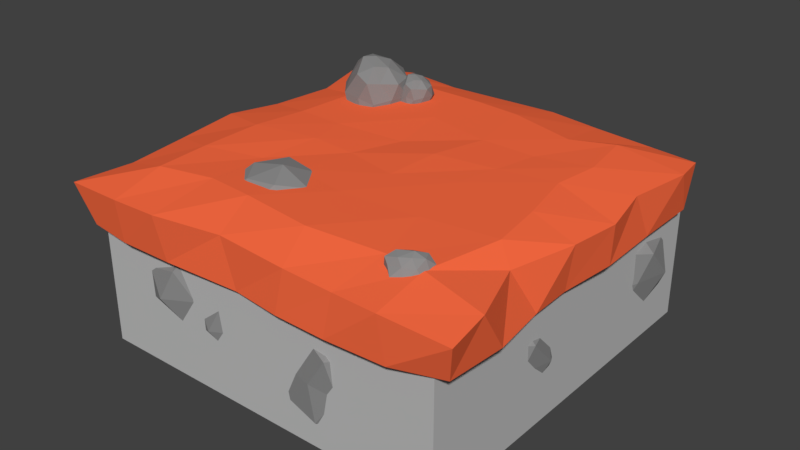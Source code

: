 # Source: ChanceBlock.blend  (saved by Blender 2.78.0; exported with 4.5.12 LTS)
import bpy
from mathutils import Matrix  # noqa: F401  (used for matrix-valued properties, if any)

bpy.ops.wm.read_factory_settings(use_empty=True)
scene = bpy.context.scene
scene.name = 'Scene'

# ---- collections
col_collection_1 = bpy.data.collections.new('Collection 1'); scene.collection.children.link(col_collection_1)

# ---- materials (node trees are filled in below, after node groups)
mat_stone = bpy.data.materials.new('Stone')
mat_stone.alpha_threshold = 0.0
mat_stone.use_transparent_shadow = False
mat_stone.diffuse_color = (0.2668, 0.2668, 0.2668, 1.0)
mat_stone.specular_color = (0.4109, 0.4109, 0.4109)
mat_stone.roughness = 0.5
mat_chancetop = bpy.data.materials.new('ChanceTop')
mat_chancetop.alpha_threshold = 0.0
mat_chancetop.use_transparent_shadow = False
mat_chancetop.diffuse_color = (1.0, 0.1515, 0.05654, 1.0)
mat_chancetop.roughness = 0.5
mat_chancebase = bpy.data.materials.new('ChanceBase')
mat_chancebase.alpha_threshold = 0.0
mat_chancebase.use_transparent_shadow = False
mat_chancebase.diffuse_color = (0.5089, 0.5089, 0.5089, 1.0)
mat_chancebase.roughness = 0.5

# ---- material node trees

# ---- world
world_world = bpy.data.worlds.new('World'); scene.world = world_world
world_world.color = (0.05088, 0.05088, 0.05088)
world_world.use_sun_shadow = False
world_world.sun_shadow_jitter_overblur = 0.0
world_world.cycles.sampling_method = 'MANUAL'

# ---- meshes
me_icosphere_001 = bpy.data.meshes.new('Icosphere.001')
me_icosphere_001.from_pydata([(-0.369, 0.4338, 0.4028), (-0.4974, 0.5529, 0.6424), (-0.5143, 0.6784, 0.3989), (-0.2423, 0.6375, 0.2322), (-0.07364, 0.4951, 0.3513), (-0.231, 0.4482, 0.6064), (-0.4502, 0.8075, 0.6036), (-0.3068, 0.8882, 0.3638), (-0.04194, 0.7876, 0.3869), (-0.01736, 0.6561, 0.6024), (-0.2955, 0.6761, 0.7632), (-0.162, 0.8832, 0.5959), (-0.4582, 0.5364, 0.3881), (-0.459, 0.4648, 0.526), (-0.5343, 0.6014, 0.5255), (-0.3853, 0.472, 0.649), (-0.3141, 0.4045, 0.5), (-0.3082, 0.5191, 0.2936), (-0.3908, 0.6634, 0.2801), (-0.2186, 0.4363, 0.3561), (-0.144, 0.5522, 0.2793), (-0.1364, 0.4398, 0.4656), (-0.4074, 0.6078, 0.7312), (-0.2574, 0.5488, 0.7228), (-0.518, 0.7637, 0.513), (-0.5011, 0.6853, 0.6454), (-0.2836, 0.7816, 0.2663), (-0.4309, 0.8105, 0.3591), (-0.02781, 0.6409, 0.3556), (-0.1348, 0.715, 0.28), (-0.1017, 0.5336, 0.6159), (-0.01652, 0.5671, 0.4698), (-0.3854, 0.7476, 0.706), (-0.3905, 0.8807, 0.4882), (-0.1661, 0.8553, 0.3556), (0.01191, 0.7321, 0.4948), (-0.1409, 0.6666, 0.7108), (-0.3139, 0.8698, 0.6036), (-0.2269, 0.7931, 0.6979), (-0.226, 0.9152, 0.4807), (-0.0685, 0.8621, 0.4991), (-0.06378, 0.7872, 0.6246), (0.6653, 0.9, 0.7356), (0.7155, 0.8541, 0.6554), (0.7236, 0.8184, 0.7378), (0.6173, 0.834, 0.8029), (0.562, 0.8833, 0.7637), (0.6163, 0.8876, 0.671), (0.6937, 0.7774, 0.6773), (0.6456, 0.7446, 0.7553), (0.5566, 0.7735, 0.7413), (0.5445, 0.8252, 0.6705), (0.6494, 0.8145, 0.6126), (0.5969, 0.7458, 0.6743), (0.6954, 0.8669, 0.7448), (0.6967, 0.8908, 0.6956), (0.7191, 0.8461, 0.6996), (0.6773, 0.8908, 0.6552), (0.6541, 0.9121, 0.706), (0.6473, 0.8706, 0.772), (0.6714, 0.8194, 0.7873), (0.6187, 0.8962, 0.7576), (0.5867, 0.8618, 0.7769), (0.5853, 0.9036, 0.7267), (0.6744, 0.837, 0.6254), (0.6271, 0.8633, 0.6265), (0.7256, 0.7848, 0.6941), (0.7092, 0.8116, 0.6569), (0.6391, 0.7815, 0.7891), (0.6893, 0.7625, 0.7586), (0.5509, 0.826, 0.7548), (0.5923, 0.8066, 0.7785), (0.5726, 0.8655, 0.6644), (0.5504, 0.8532, 0.7204), (0.6717, 0.7998, 0.6354), (0.6684, 0.7467, 0.7043), (0.6028, 0.7584, 0.7584), (0.5327, 0.7972, 0.7056), (0.589, 0.8206, 0.6323), (0.648, 0.7504, 0.6785), (0.6231, 0.7764, 0.6404), (0.618, 0.7351, 0.7137), (0.557, 0.7527, 0.6989), (0.5611, 0.7788, 0.6631), (-0.3923, 0.9792, -0.5816), (-0.4601, 0.9292, -0.6446), (-0.3725, 0.9291, -0.6662), (-0.3018, 0.9279, -0.5624), (-0.3466, 0.9382, -0.4923), (-0.4425, 0.9292, -0.5403), (-0.4124, 0.8622, -0.6533), (-0.3222, 0.8436, -0.6217), (-0.3324, 0.8328, -0.5283), (-0.4135, 0.8495, -0.4971), (-0.4788, 0.8569, -0.5978), (-0.3921, 0.7998, -0.5754), (-0.3774, 0.964, -0.622), (-0.4313, 0.9684, -0.6138), (-0.4165, 0.9386, -0.6513), (-0.4666, 0.9478, -0.5954), (-0.4224, 0.9757, -0.5665), (-0.3465, 0.9597, -0.5762), (-0.3192, 0.9287, -0.6179), (-0.3641, 0.9672, -0.54), (-0.3308, 0.9326, -0.5234), (-0.3909, 0.9513, -0.506), (-0.4773, 0.8896, -0.6127), (-0.4781, 0.8964, -0.559), (-0.4032, 0.8855, -0.6803), (-0.4444, 0.8904, -0.6547), (-0.3012, 0.8849, -0.6021), (-0.3307, 0.8755, -0.6556), (-0.3354, 0.8813, -0.5034), (-0.3127, 0.8869, -0.5493), (-0.4357, 0.8923, -0.508), (-0.3762, 0.893, -0.4924), (-0.4558, 0.8597, -0.6242), (-0.3739, 0.8358, -0.6416), (-0.3178, 0.8416, -0.5769), (-0.3701, 0.8329, -0.497), (-0.454, 0.8479, -0.5397), (-0.3965, 0.8231, -0.6211), (-0.4371, 0.824, -0.5879), (-0.3546, 0.8113, -0.5993), (-0.3657, 0.8003, -0.536), (-0.4081, 0.8123, -0.5297), (-0.5702, 1.054, -0.5022), (-0.698, 0.9596, -0.621), (-0.5329, 0.9594, -0.6618), (-0.3996, 0.9572, -0.4661), (-0.4842, 0.9766, -0.3338), (-0.6648, 0.9595, -0.4243), (-0.608, 0.8333, -0.6374), (-0.4381, 0.7981, -0.5778), (-0.4573, 0.7779, -0.4017), (-0.6102, 0.8093, -0.3429), (-0.7334, 0.8233, -0.5328), (-0.5699, 0.7156, -0.4906), (-0.5421, 1.025, -0.5783), (-0.6437, 1.034, -0.563), (-0.6159, 0.9773, -0.6337), (-0.7102, 0.9947, -0.5283), (-0.627, 1.047, -0.4737), (-0.4838, 1.017, -0.492), (-0.4324, 0.9587, -0.5707), (-0.5171, 1.031, -0.4239), (-0.4543, 0.966, -0.3924), (-0.5676, 1.001, -0.3597), (-0.7304, 0.8849, -0.5608), (-0.7319, 0.8979, -0.4596), (-0.5908, 0.8772, -0.6883), (-0.6685, 0.8865, -0.6401), (-0.3985, 0.8762, -0.5409), (-0.454, 0.8584, -0.6416), (-0.463, 0.8694, -0.3547), (-0.4201, 0.8799, -0.4413), (-0.6521, 0.89, -0.3634), (-0.5399, 0.8914, -0.3341), (-0.6899, 0.8286, -0.5825), (-0.5356, 0.7835, -0.6153), (-0.4298, 0.7945, -0.4933), (-0.5284, 0.7781, -0.3426), (-0.6865, 0.8063, -0.4231), (-0.5781, 0.7595, -0.5767), (-0.6547, 0.7613, -0.5141), (-0.4991, 0.7374, -0.5356), (-0.52, 0.7166, -0.4163), (-0.6, 0.7391, -0.4044), (0.9707, 0.6079, 0.9068), (1.019, 0.7858, 0.9615), (-0.8791, 0.6167, 0.9647), (-0.9728, 0.7949, 0.9855), (0.8988, 0.6161, -0.8979), (0.9634, 0.8065, -0.8536), (-0.9694, 0.5912, -0.8769), (-0.9486, 0.7806, -0.9443), (-0.6821, 0.5989, 0.9731), (-0.4259, 0.5911, 0.9605), (-0.04418, 0.5865, 0.9359), (0.1915, 0.5844, 0.9612), (0.445, 0.5869, 0.9694), (0.7333, 0.5914, 0.9618), (0.7071, 0.8049, 0.9789), (0.4855, 0.7953, 0.9611), (0.2392, 0.8004, 0.9558), (-0.1118, 0.8113, 0.9394), (-0.4427, 0.8142, 0.9996), (-0.6707, 0.8113, 1.005), (0.6782, 0.5908, -0.9495), (0.401, 0.5806, -0.8828), (0.1345, 0.5927, -0.9357), (-0.1191, 0.5883, -0.9622), (-0.3459, 0.5954, -0.987), (-0.6972, 0.5934, -0.9312), (-0.7105, 0.8142, -0.9573), (-0.4016, 0.8186, -0.9076), (-0.1339, 0.8139, -0.9318), (0.1567, 0.8076, -0.9619), (0.432, 0.808, -0.9168), (0.7442, 0.8084, -0.8764), (-0.9798, 0.578, -0.7), (-0.9997, 0.5914, -0.4219), (-0.9608, 0.5897, -0.09215), (-0.9731, 0.5941, 0.1867), (-0.9247, 0.5881, 0.4985), (-0.9309, 0.5873, 0.8306), (-0.9254, 0.804, 0.7106), (-0.9635, 0.8099, 0.3952), (-1.009, 0.8154, 0.05886), (-0.9477, 0.8063, -0.1932), (-0.9292, 0.798, -0.5244), (-1.002, 0.8077, -0.8214), (0.9845, 0.6021, 0.6187), (0.9477, 0.5999, 0.3497), (0.937, 0.5943, 0.1362), (0.9718, 0.6022, -0.1397), (0.96, 0.5991, -0.4673), (0.9577, 0.5976, -0.8021), (0.9916, 0.8166, -0.686), (0.9469, 0.8208, -0.3627), (0.9913, 0.8034, -0.118), (0.9644, 0.8073, 0.1321), (0.8915, 0.8107, 0.456), (1.007, 0.8184, 0.7707), (-0.7024, 0.8607, 0.7373), (-0.7199, 0.8625, 0.4764), (-0.7246, 0.8637, 0.1599), (-0.6956, 0.8555, -0.113), (-0.67, 0.8563, -0.4282), (-0.7414, 0.8734, -0.7674), (-0.4391, 0.861, 0.6771), (-0.445, 0.8523, 0.3872), (-0.4055, 0.8619, 0.09675), (-0.4503, 0.859, -0.09811), (-0.4449, 0.8597, -0.4185), (-0.4677, 0.8639, -0.7294), (-0.1972, 0.869, 0.7075), (-0.2247, 0.8605, 0.3869), (-0.1843, 0.8567, 0.1105), (-0.1007, 0.8538, -0.1313), (-0.1562, 0.8628, -0.4347), (-0.125, 0.8653, -0.7238), (0.1589, 0.8672, 0.7502), (0.04981, 0.8653, 0.4395), (0.0985, 0.8648, 0.1858), (0.1186, 0.8718, -0.08283), (0.1814, 0.8654, -0.3526), (0.122, 0.8671, -0.6982), (0.5236, 0.8561, 0.7067), (0.4409, 0.8657, 0.4172), (0.375, 0.8679, 0.07307), (0.4114, 0.866, -0.1345), (0.4514, 0.861, -0.353), (0.4674, 0.865, -0.6005), (0.705, 0.8563, 0.7173), (0.7857, 0.8636, 0.3648), (0.7463, 0.8651, 0.1007), (0.6843, 0.8663, -0.1825), (0.7117, 0.8659, -0.4085), (0.6625, 0.8629, -0.6883), (-0.7328, 0.533, -0.694), (-0.7281, 0.5319, -0.4022), (-0.7279, 0.5382, -0.1365), (-0.6738, 0.5387, 0.1523), (-0.6428, 0.5348, 0.4368), (-0.6747, 0.5347, 0.7512), (-0.403, 0.5413, -0.6876), (-0.4377, 0.5245, -0.4072), (-0.3751, 0.5419, -0.1046), (-0.3786, 0.5439, 0.1155), (-0.3945, 0.5367, 0.4508), (-0.42, 0.532, 0.6854), (-0.1386, 0.5355, -0.7058), (-0.1874, 0.5339, -0.4152), (-0.1046, 0.5419, -0.09742), (-0.1099, 0.539, 0.1659), (-0.115, 0.5337, 0.4483), (-0.09376, 0.5283, 0.7518), (0.1526, 0.5324, -0.7634), (0.1117, 0.5386, -0.4713), (0.1445, 0.5375, -0.1099), (0.1875, 0.5296, 0.1934), (0.1954, 0.5361, 0.4454), (0.2179, 0.5294, 0.7258), (0.4207, 0.5336, -0.7022), (0.4393, 0.5366, -0.4184), (0.4499, 0.5407, -0.08854), (0.4394, 0.5356, 0.1675), (0.4286, 0.5367, 0.4587), (0.4658, 0.5337, 0.7435), (0.7048, 0.5358, -0.7035), (0.7148, 0.5405, -0.4073), (0.7173, 0.5514, -0.1445), (0.7154, 0.5456, 0.1456), (0.7165, 0.5457, 0.4209), (0.7125, 0.5423, 0.7416), (-0.8615, 0.2179, 0.05891), (-0.8477, 0.2285, -0.0326), (-0.7987, 0.1805, 0.0083), (-0.8537, 0.1302, 0.09085), (-0.9227, 0.1563, 0.09977), (-0.9225, 0.2091, 0.02048), (-0.8373, 0.1571, -0.04503), (-0.8326, 0.09037, 0.009376), (-0.9113, 0.08059, 0.03639), (-0.962, 0.1351, 0.01198), (-0.9061, 0.1864, -0.06286), (-0.9034, 0.09659, -0.03489), (-0.8277, 0.2028, 0.04257), (-0.8529, 0.2357, 0.01762), (-0.8245, 0.2106, -0.005499), (-0.8845, 0.2403, -0.005993), (-0.885, 0.2314, 0.04615), (-0.8528, 0.1782, 0.07678), (-0.8168, 0.1456, 0.05845), (-0.8859, 0.19, 0.08566), (-0.8938, 0.1463, 0.09294), (-0.9256, 0.1916, 0.0759), (-0.8871, 0.2088, -0.05053), (-0.9278, 0.2091, -0.02513), (-0.8081, 0.17, -0.03846), (-0.8421, 0.1944, -0.04872), (-0.8315, 0.1045, 0.05167), (-0.8027, 0.1197, 0.007754), (-0.9217, 0.1127, 0.07101), (-0.8765, 0.1076, 0.06801), (-0.9528, 0.1776, 0.01786), (-0.9428, 0.1428, 0.05858), (-0.8764, 0.1775, -0.05908), (-0.8378, 0.1164, -0.03247), (-0.8663, 0.08256, 0.02933), (-0.9495, 0.09931, 0.02788), (-0.944, 0.161, -0.02952), (-0.8646, 0.1188, -0.04373), (-0.9052, 0.1396, -0.05266), (-0.8686, 0.08514, -0.01716), (-0.9243, 0.07836, -0.00329), (-0.9423, 0.11, -0.01841), (-0.7961, 0.5636, 0.3671), (-0.8408, 0.5077, 0.3074), (-0.7901, 0.4752, 0.3598), (-0.7911, 0.5323, 0.4553), (-0.8305, 0.5952, 0.4509), (-0.8676, 0.5764, 0.3652), (-0.8578, 0.4577, 0.3581), (-0.8359, 0.4519, 0.4413), (-0.8797, 0.5132, 0.4781), (-0.9197, 0.5595, 0.4292), (-0.913, 0.5067, 0.337), (-0.9148, 0.4754, 0.4257), (-0.7849, 0.5248, 0.3648), (-0.8115, 0.5435, 0.3289), (-0.8108, 0.4992, 0.3323), (-0.8486, 0.5527, 0.3184), (-0.8184, 0.5783, 0.3535), (-0.7879, 0.5481, 0.4078), (-0.7803, 0.4978, 0.4186), (-0.8041, 0.5805, 0.4088), (-0.8157, 0.5676, 0.4503), (-0.8393, 0.6013, 0.4096), (-0.8859, 0.5129, 0.3214), (-0.9001, 0.5537, 0.3421), (-0.8289, 0.4491, 0.3456), (-0.8548, 0.4776, 0.3261), (-0.8052, 0.4826, 0.4518), (-0.8078, 0.4466, 0.4107), (-0.8581, 0.556, 0.4717), (-0.8276, 0.5225, 0.466), (-0.8992, 0.5785, 0.3955), (-0.8745, 0.5777, 0.444), (-0.8908, 0.4852, 0.3409), (-0.8598, 0.4445, 0.3985), (-0.8503, 0.4811, 0.4645), (-0.909, 0.5425, 0.465), (-0.9263, 0.5373, 0.3826), (-0.8863, 0.4567, 0.3955), (-0.9171, 0.4883, 0.3809), (-0.8805, 0.4574, 0.4382), (-0.9147, 0.4977, 0.4613), (-0.9301, 0.5167, 0.4304), (-0.5078, 0.5421, -0.7119), (-0.6617, 0.3498, -0.9177), (-0.4869, 0.2376, -0.7371), (-0.4904, 0.4346, -0.4081), (-0.6262, 0.6511, -0.4232), (-0.754, 0.5865, -0.7185), (-0.7201, 0.1773, -0.7428), (-0.6448, 0.1575, -0.4562), (-0.7958, 0.3686, -0.3295), (-0.9336, 0.5283, -0.4979), (-0.9106, 0.346, -0.8158), (-0.9166, 0.2385, -0.51), (-0.469, 0.4085, -0.7199), (-0.5606, 0.4729, -0.8436), (-0.5583, 0.3203, -0.8319), (-0.6887, 0.5046, -0.8798), (-0.5846, 0.5928, -0.7589), (-0.4794, 0.4888, -0.5715), (-0.4533, 0.3156, -0.5345), (-0.5352, 0.6005, -0.5683), (-0.5753, 0.5561, -0.4253), (-0.6564, 0.672, -0.5656), (-0.8172, 0.3675, -0.8694), (-0.8662, 0.5083, -0.7982), (-0.6206, 0.1478, -0.7861), (-0.71, 0.246, -0.8533), (-0.5392, 0.2632, -0.4202), (-0.548, 0.1393, -0.5618), (-0.7215, 0.516, -0.3515), (-0.6164, 0.4007, -0.371), (-0.8629, 0.5936, -0.6142), (-0.7778, 0.591, -0.4469), (-0.8339, 0.2722, -0.8022), (-0.7272, 0.132, -0.6035), (-0.6943, 0.2581, -0.3763), (-0.8967, 0.4694, -0.3744), (-0.9564, 0.4518, -0.6585), (-0.8183, 0.1738, -0.6141), (-0.9245, 0.2827, -0.6642), (-0.7986, 0.1762, -0.4669), (-0.9164, 0.3152, -0.3873), (-0.9695, 0.3808, -0.4938), (-0.03517, 0.4547, -0.7165), (-0.1891, 0.2624, -0.9223), (-0.01433, 0.1502, -0.7417), (-0.01776, 0.3472, -0.4127), (-0.1536, 0.5637, -0.4278), (-0.2814, 0.4991, -0.7231), (-0.2475, 0.08994, -0.7474), (-0.1722, 0.07015, -0.4608), (-0.3231, 0.2812, -0.3341), (-0.461, 0.4409, -0.5025), (-0.438, 0.2587, -0.8203), (-0.444, 0.1511, -0.5146), (0.003635, 0.3211, -0.7245), (-0.08803, 0.3856, -0.8481), (-0.08564, 0.233, -0.8365), (-0.2161, 0.4172, -0.8844), (-0.112, 0.5054, -0.7635), (-0.006768, 0.4014, -0.5761), (0.01931, 0.2282, -0.5391), (-0.06261, 0.5132, -0.5729), (-0.1027, 0.4687, -0.4299), (-0.1838, 0.5847, -0.5702), (-0.3446, 0.2801, -0.8739), (-0.3936, 0.421, -0.8028), (-0.148, 0.06046, -0.7907), (-0.2373, 0.1586, -0.8579), (-0.06657, 0.1758, -0.4248), (-0.07543, 0.05188, -0.5664), (-0.2489, 0.4286, -0.3561), (-0.1437, 0.3133, -0.3756), (-0.3902, 0.5062, -0.6188), (-0.3052, 0.5036, -0.4515), (-0.3613, 0.1849, -0.8068), (-0.2546, 0.04463, -0.6081), (-0.2217, 0.1707, -0.3809), (-0.4241, 0.382, -0.379), (-0.4838, 0.3644, -0.6631), (-0.3457, 0.08639, -0.6187), (-0.4519, 0.1953, -0.6688), (-0.326, 0.08877, -0.4715), (-0.4438, 0.2278, -0.3919), (-0.4969, 0.2934, -0.4984), (0.02695, 0.4804, 0.5341), (-0.127, 0.2881, 0.3284), (0.04779, 0.176, 0.509), (0.04436, 0.3729, 0.838), (-0.09151, 0.5894, 0.8229), (-0.2192, 0.5248, 0.5276), (-0.1854, 0.1157, 0.5032), (-0.1101, 0.09587, 0.7899), (-0.261, 0.3069, 0.9166), (-0.3989, 0.4666, 0.7482), (-0.3759, 0.2844, 0.4303), (-0.3819, 0.1768, 0.736), (0.06576, 0.3468, 0.5262), (-0.02591, 0.4113, 0.4025), (-0.02352, 0.2587, 0.4142), (-0.1539, 0.4429, 0.3663), (-0.0499, 0.5312, 0.4872), (0.05536, 0.4271, 0.6746), (0.08144, 0.2539, 0.7116), (-0.0004862, 0.5389, 0.6778), (-0.04058, 0.4944, 0.8208), (-0.1217, 0.6104, 0.6805), (-0.2825, 0.3058, 0.3767), (-0.3314, 0.4467, 0.4479), (-0.0859, 0.08618, 0.46), (-0.1752, 0.1844, 0.3928), (-0.004449, 0.2016, 0.8259), (-0.01331, 0.0776, 0.6843), (-0.1867, 0.4544, 0.8946), (-0.08162, 0.3391, 0.8751), (-0.3281, 0.5319, 0.6319), (-0.243, 0.5293, 0.7992), (-0.2991, 0.2106, 0.4438), (-0.1925, 0.07035, 0.6425), (-0.1595, 0.1965, 0.8698), (-0.3619, 0.4078, 0.8717), (-0.4217, 0.3901, 0.5876), (-0.2836, 0.1121, 0.632), (-0.3898, 0.221, 0.5819), (-0.2639, 0.1145, 0.7792), (-0.3817, 0.2536, 0.8588), (-0.4348, 0.3191, 0.7523), (-0.2413, 0.5428, 0.5569), (-0.3952, 0.3505, 0.3511), (-0.2204, 0.2383, 0.5318), (-0.2239, 0.4353, 0.8607), (-0.3597, 0.6518, 0.8457), (-0.4875, 0.5872, 0.5503), (-0.4536, 0.178, 0.526), (-0.3783, 0.1582, 0.8126), (-0.5293, 0.3693, 0.9393), (-0.6671, 0.529, 0.7709), (-0.6441, 0.3467, 0.4531), (-0.6501, 0.2392, 0.7588), (-0.2025, 0.4092, 0.5489), (-0.2941, 0.4736, 0.4253), (-0.2918, 0.321, 0.4369), (-0.4222, 0.5053, 0.389), (-0.3181, 0.5935, 0.5099), (-0.2129, 0.4895, 0.6973), (-0.1868, 0.3163, 0.7343), (-0.2687, 0.6012, 0.7005), (-0.3088, 0.5568, 0.8435), (-0.3899, 0.6727, 0.7033), (-0.5507, 0.3682, 0.3995), (-0.5997, 0.509, 0.4707), (-0.3541, 0.1485, 0.4827), (-0.4435, 0.2467, 0.4155), (-0.2727, 0.2639, 0.8486), (-0.2815, 0.14, 0.7071), (-0.455, 0.5167, 0.9173), (-0.3499, 0.4014, 0.8978), (-0.5964, 0.5943, 0.6547), (-0.5113, 0.5917, 0.8219), (-0.5674, 0.2729, 0.4666), (-0.4607, 0.1327, 0.6653), (-0.4278, 0.2588, 0.8925), (-0.6302, 0.4701, 0.8944), (-0.6899, 0.4525, 0.6103), (-0.5518, 0.1745, 0.6547), (-0.6581, 0.2834, 0.6046), (-0.5321, 0.1768, 0.8019), (-0.6499, 0.3159, 0.8815), (-0.703, 0.3815, 0.7751), (0.2576, 0.567, 0.6496), (0.05082, 0.4145, 0.4573), (0.318, 0.4142, 0.3912), (0.5339, 0.4106, 0.708), (0.397, 0.442, 0.9221), (0.1045, 0.4144, 0.7757), (0.1964, 0.21, 0.4308), (0.4716, 0.1531, 0.5271), (0.4405, 0.1204, 0.8123), (0.193, 0.1712, 0.9075), (-0.006429, 0.1938, 0.6001), (0.2582, 0.01954, 0.6684), (0.3032, 0.5207, 0.5263), (0.1387, 0.5342, 0.5512), (0.1838, 0.4432, 0.4367), (0.03099, 0.4713, 0.6073), (0.1658, 0.5565, 0.6957), (0.3975, 0.5076, 0.666), (0.4807, 0.4131, 0.5387), (0.3436, 0.5304, 0.7764), (0.4452, 0.4249, 0.8273), (0.2618, 0.482, 0.8802), (-0.001701, 0.2936, 0.5546), (-0.004144, 0.3145, 0.7185), (0.2243, 0.2811, 0.3483), (0.09855, 0.2962, 0.4263), (0.5356, 0.2794, 0.5869), (0.4457, 0.2506, 0.4238), (0.4312, 0.2684, 0.8883), (0.5006, 0.2854, 0.7482), (0.1252, 0.3019, 0.8742), (0.3068, 0.3041, 0.9217), (0.06396, 0.2025, 0.5195), (0.3137, 0.1295, 0.4665), (0.4849, 0.1472, 0.664), (0.3254, 0.1207, 0.9079), (0.06942, 0.1664, 0.7775), (0.2449, 0.0906, 0.5289), (0.1209, 0.09352, 0.6303), (0.3727, 0.05477, 0.5955), (0.3389, 0.02113, 0.7886), (0.2095, 0.05764, 0.8079), (0.6415, 0.5727, 0.2332), (0.4347, 0.4202, 0.0409), (0.7018, 0.4199, -0.02519), (0.9177, 0.4163, 0.2917), (0.7808, 0.4477, 0.5057), (0.4884, 0.4201, 0.3593), (0.5803, 0.2157, 0.01438), (0.8554, 0.1588, 0.1107), (0.8243, 0.1262, 0.3959), (0.5768, 0.1769, 0.4911), (0.3774, 0.1995, 0.1837), (0.6421, 0.02527, 0.252), (0.687, 0.5264, 0.1099), (0.5226, 0.5399, 0.1348), (0.5676, 0.4489, 0.02029), (0.4148, 0.4771, 0.1909), (0.5496, 0.5623, 0.2794), (0.7814, 0.5133, 0.2496), (0.8646, 0.4188, 0.1223), (0.7274, 0.5361, 0.36), (0.8291, 0.4306, 0.4109), (0.6456, 0.4877, 0.4638), (0.3821, 0.2994, 0.1382), (0.3797, 0.3203, 0.3021), (0.6081, 0.2868, -0.06813), (0.4824, 0.3019, 0.009943), (0.9194, 0.2852, 0.1705), (0.8296, 0.2563, 0.007446), (0.8151, 0.2741, 0.4719), (0.8844, 0.2911, 0.3318), (0.509, 0.3076, 0.4578), (0.6906, 0.3099, 0.5053), (0.4478, 0.2082, 0.1031), (0.6976, 0.1352, 0.05008), (0.8687, 0.1529, 0.2476), (0.7092, 0.1265, 0.4915), (0.4533, 0.1721, 0.3611), (0.6287, 0.09633, 0.1125), (0.5047, 0.09925, 0.2139), (0.7566, 0.0605, 0.1791), (0.7227, 0.02686, 0.3722), (0.5933, 0.06337, 0.3915), (0.6384, 0.6425, -0.6385), (0.4052, 0.4706, -0.8553), (0.7064, 0.4702, -0.9298), (0.9498, 0.4662, -0.5726), (0.7955, 0.5015, -0.3313), (0.4658, 0.4704, -0.4964), (0.5694, 0.24, -0.8852), (0.8796, 0.1759, -0.7766), (0.8445, 0.1391, -0.4551), (0.5655, 0.1962, -0.3478), (0.3407, 0.2218, -0.6944), (0.639, 0.02532, -0.6173), (0.6897, 0.5903, -0.7775), (0.5044, 0.6055, -0.7494), (0.5551, 0.5029, -0.8785), (0.3829, 0.5347, -0.6862), (0.5348, 0.6307, -0.5865), (0.7961, 0.5755, -0.62), (0.8899, 0.469, -0.7635), (0.7353, 0.6012, -0.4956), (0.8499, 0.4823, -0.4382), (0.6431, 0.5466, -0.3786), (0.346, 0.3343, -0.7456), (0.3433, 0.3579, -0.5608), (0.6008, 0.3202, -0.9782), (0.459, 0.3372, -0.8902), (0.9517, 0.3183, -0.7092), (0.8505, 0.2858, -0.893), (0.8341, 0.3059, -0.3694), (0.9123, 0.3251, -0.5274), (0.4891, 0.3436, -0.3852), (0.6938, 0.3462, -0.3317), (0.4201, 0.2316, -0.7852), (0.7016, 0.1493, -0.845), (0.8946, 0.1692, -0.6223), (0.7148, 0.1394, -0.3473), (0.4262, 0.1908, -0.4943), (0.624, 0.1054, -0.7745), (0.4842, 0.1087, -0.6603), (0.7681, 0.06504, -0.6995), (0.73, 0.02711, -0.4818), (0.5841, 0.06827, -0.46), (-0.9, 1.811e-08, 0.9), (-0.9, 0.7, 0.9), (-0.9, -6.057e-08, -0.9), (-0.9, 0.7, -0.9), (0.9, 1.811e-08, 0.9), (0.9, 0.7, 0.9), (0.9, -6.057e-08, -0.9), (0.9, 0.7, -0.9)], [], [(0, 13, 12), (1, 13, 15), (0, 12, 17), (0, 17, 19), (0, 19, 16), (1, 15, 22), (2, 14, 24), (3, 18, 26), (4, 20, 28), (5, 21, 30), (1, 22, 25), (2, 24, 27), (3, 26, 29), (4, 28, 31), (5, 30, 23), (6, 32, 37), (7, 33, 39), (8, 34, 40), (9, 35, 41), (10, 36, 38), (38, 41, 11), (38, 36, 41), (36, 9, 41), (41, 40, 11), (41, 35, 40), (35, 8, 40), (40, 39, 11), (40, 34, 39), (34, 7, 39), (39, 37, 11), (39, 33, 37), (33, 6, 37), (37, 38, 11), (37, 32, 38), (32, 10, 38), (23, 36, 10), (23, 30, 36), (30, 9, 36), (31, 35, 9), (31, 28, 35), (28, 8, 35), (29, 34, 8), (29, 26, 34), (26, 7, 34), (27, 33, 7), (27, 24, 33), (24, 6, 33), (25, 32, 6), (25, 22, 32), (22, 10, 32), (30, 31, 9), (30, 21, 31), (21, 4, 31), (28, 29, 8), (28, 20, 29), (20, 3, 29), (26, 27, 7), (26, 18, 27), (18, 2, 27), (24, 25, 6), (24, 14, 25), (14, 1, 25), (22, 23, 10), (22, 15, 23), (15, 5, 23), (16, 21, 5), (16, 19, 21), (19, 4, 21), (19, 20, 4), (19, 17, 20), (17, 3, 20), (17, 18, 3), (17, 12, 18), (12, 2, 18), (15, 16, 5), (15, 13, 16), (13, 0, 16), (12, 14, 2), (12, 13, 14), (13, 1, 14), (42, 54, 55), (43, 57, 55), (42, 59, 54), (42, 61, 59), (42, 58, 61), (43, 64, 57), (44, 66, 56), (45, 68, 60), (46, 70, 62), (47, 72, 63), (43, 67, 64), (44, 69, 66), (45, 71, 68), (46, 73, 70), (47, 65, 72), (48, 79, 74), (49, 81, 75), (50, 82, 76), (51, 83, 77), (52, 80, 78), (80, 53, 83), (80, 83, 78), (78, 83, 51), (83, 53, 82), (83, 82, 77), (77, 82, 50), (82, 53, 81), (82, 81, 76), (76, 81, 49), (81, 53, 79), (81, 79, 75), (75, 79, 48), (79, 53, 80), (79, 80, 74), (74, 80, 52), (65, 52, 78), (65, 78, 72), (72, 78, 51), (73, 51, 77), (73, 77, 70), (70, 77, 50), (71, 50, 76), (71, 76, 68), (68, 76, 49), (69, 49, 75), (69, 75, 66), (66, 75, 48), (67, 48, 74), (67, 74, 64), (64, 74, 52), (72, 51, 73), (72, 73, 63), (63, 73, 46), (70, 50, 71), (70, 71, 62), (62, 71, 45), (68, 49, 69), (68, 69, 60), (60, 69, 44), (66, 48, 67), (66, 67, 56), (56, 67, 43), (64, 52, 65), (64, 65, 57), (57, 65, 47), (58, 47, 63), (58, 63, 61), (61, 63, 46), (61, 46, 62), (61, 62, 59), (59, 62, 45), (59, 45, 60), (59, 60, 54), (54, 60, 44), (57, 47, 58), (57, 58, 55), (55, 58, 42), (54, 44, 56), (54, 56, 55), (55, 56, 43), (84, 96, 97), (85, 99, 97), (84, 101, 96), (84, 103, 101), (84, 100, 103), (85, 106, 99), (86, 108, 98), (87, 110, 102), (88, 112, 104), (89, 114, 105), (85, 109, 106), (86, 111, 108), (87, 113, 110), (88, 115, 112), (89, 107, 114), (90, 121, 116), (91, 123, 117), (92, 124, 118), (93, 125, 119), (94, 122, 120), (122, 95, 125), (122, 125, 120), (120, 125, 93), (125, 95, 124), (125, 124, 119), (119, 124, 92), (124, 95, 123), (124, 123, 118), (118, 123, 91), (123, 95, 121), (123, 121, 117), (117, 121, 90), (121, 95, 122), (121, 122, 116), (116, 122, 94), (107, 94, 120), (107, 120, 114), (114, 120, 93), (115, 93, 119), (115, 119, 112), (112, 119, 92), (113, 92, 118), (113, 118, 110), (110, 118, 91), (111, 91, 117), (111, 117, 108), (108, 117, 90), (109, 90, 116), (109, 116, 106), (106, 116, 94), (114, 93, 115), (114, 115, 105), (105, 115, 88), (112, 92, 113), (112, 113, 104), (104, 113, 87), (110, 91, 111), (110, 111, 102), (102, 111, 86), (108, 90, 109), (108, 109, 98), (98, 109, 85), (106, 94, 107), (106, 107, 99), (99, 107, 89), (100, 89, 105), (100, 105, 103), (103, 105, 88), (103, 88, 104), (103, 104, 101), (101, 104, 87), (101, 87, 102), (101, 102, 96), (96, 102, 86), (99, 89, 100), (99, 100, 97), (97, 100, 84), (96, 86, 98), (96, 98, 97), (97, 98, 85), (126, 138, 139), (127, 141, 139), (126, 143, 138), (126, 145, 143), (126, 142, 145), (127, 148, 141), (128, 150, 140), (129, 152, 144), (130, 154, 146), (131, 156, 147), (127, 151, 148), (128, 153, 150), (129, 155, 152), (130, 157, 154), (131, 149, 156), (132, 163, 158), (133, 165, 159), (134, 166, 160), (135, 167, 161), (136, 164, 162), (164, 137, 167), (164, 167, 162), (162, 167, 135), (167, 137, 166), (167, 166, 161), (161, 166, 134), (166, 137, 165), (166, 165, 160), (160, 165, 133), (165, 137, 163), (165, 163, 159), (159, 163, 132), (163, 137, 164), (163, 164, 158), (158, 164, 136), (149, 136, 162), (149, 162, 156), (156, 162, 135), (157, 135, 161), (157, 161, 154), (154, 161, 134), (155, 134, 160), (155, 160, 152), (152, 160, 133), (153, 133, 159), (153, 159, 150), (150, 159, 132), (151, 132, 158), (151, 158, 148), (148, 158, 136), (156, 135, 157), (156, 157, 147), (147, 157, 130), (154, 134, 155), (154, 155, 146), (146, 155, 129), (152, 133, 153), (152, 153, 144), (144, 153, 128), (150, 132, 151), (150, 151, 140), (140, 151, 127), (148, 136, 149), (148, 149, 141), (141, 149, 131), (142, 131, 147), (142, 147, 145), (145, 147, 130), (145, 130, 146), (145, 146, 143), (143, 146, 129), (143, 129, 144), (143, 144, 138), (138, 144, 128), (141, 131, 142), (141, 142, 139), (139, 142, 126), (138, 128, 140), (138, 140, 139), (139, 140, 127), (187, 170, 176), (211, 174, 200), (199, 172, 188), (223, 168, 212), (188, 217, 290), (182, 223, 254), (171, 224, 206), (187, 230, 224), (186, 236, 230), (185, 242, 236), (184, 248, 242), (183, 254, 248), (174, 260, 200), (193, 266, 260), (192, 272, 266), (191, 278, 272), (190, 284, 278), (189, 290, 284), (175, 193, 174), (194, 192, 193), (195, 191, 192), (196, 190, 191), (197, 189, 190), (198, 188, 189), (169, 181, 168), (182, 180, 181), (183, 179, 180), (184, 178, 179), (185, 177, 178), (186, 176, 177), (289, 181, 180), (288, 295, 289), (287, 294, 288), (286, 293, 287), (285, 292, 286), (284, 291, 285), (283, 180, 179), (282, 289, 283), (281, 288, 282), (280, 287, 281), (279, 286, 280), (278, 285, 279), (277, 179, 178), (276, 283, 277), (275, 282, 276), (274, 281, 275), (273, 280, 274), (272, 279, 273), (271, 178, 177), (270, 277, 271), (269, 276, 270), (268, 275, 269), (267, 274, 268), (266, 273, 267), (265, 177, 176), (264, 271, 265), (263, 270, 264), (262, 269, 263), (261, 268, 262), (260, 267, 261), (205, 176, 170), (204, 265, 205), (203, 264, 204), (202, 263, 203), (201, 262, 202), (200, 261, 201), (253, 199, 198), (252, 259, 253), (251, 258, 252), (250, 257, 251), (249, 256, 250), (248, 255, 249), (247, 198, 197), (246, 253, 247), (245, 252, 246), (244, 251, 245), (243, 250, 244), (242, 249, 243), (241, 197, 196), (240, 247, 241), (239, 246, 240), (238, 245, 239), (237, 244, 238), (236, 243, 237), (235, 196, 195), (234, 241, 235), (233, 240, 234), (232, 239, 233), (231, 238, 232), (230, 237, 231), (229, 195, 194), (228, 235, 229), (227, 234, 228), (226, 233, 227), (225, 232, 226), (224, 231, 225), (211, 194, 175), (210, 229, 211), (209, 228, 210), (208, 227, 209), (207, 226, 208), (206, 225, 207), (259, 173, 199), (258, 218, 259), (257, 219, 258), (256, 220, 257), (255, 221, 256), (254, 222, 255), (295, 168, 181), (294, 212, 295), (293, 213, 294), (292, 214, 293), (291, 215, 292), (290, 216, 291), (173, 217, 172), (218, 216, 217), (219, 215, 216), (220, 214, 215), (221, 213, 214), (222, 212, 213), (171, 205, 170), (206, 204, 205), (207, 203, 204), (208, 202, 203), (209, 201, 202), (210, 200, 201), (187, 171, 170), (211, 175, 174), (199, 173, 172), (223, 169, 168), (188, 172, 217), (182, 169, 223), (171, 187, 224), (187, 186, 230), (186, 185, 236), (185, 184, 242), (184, 183, 248), (183, 182, 254), (174, 193, 260), (193, 192, 266), (192, 191, 272), (191, 190, 278), (190, 189, 284), (189, 188, 290), (175, 194, 193), (194, 195, 192), (195, 196, 191), (196, 197, 190), (197, 198, 189), (198, 199, 188), (169, 182, 181), (182, 183, 180), (183, 184, 179), (184, 185, 178), (185, 186, 177), (186, 187, 176), (289, 295, 181), (288, 294, 295), (287, 293, 294), (286, 292, 293), (285, 291, 292), (284, 290, 291), (283, 289, 180), (282, 288, 289), (281, 287, 288), (280, 286, 287), (279, 285, 286), (278, 284, 285), (277, 283, 179), (276, 282, 283), (275, 281, 282), (274, 280, 281), (273, 279, 280), (272, 278, 279), (271, 277, 178), (270, 276, 277), (269, 275, 276), (268, 274, 275), (267, 273, 274), (266, 272, 273), (265, 271, 177), (264, 270, 271), (263, 269, 270), (262, 268, 269), (261, 267, 268), (260, 266, 267), (205, 265, 176), (204, 264, 265), (203, 263, 264), (202, 262, 263), (201, 261, 262), (200, 260, 261), (253, 259, 199), (252, 258, 259), (251, 257, 258), (250, 256, 257), (249, 255, 256), (248, 254, 255), (247, 253, 198), (246, 252, 253), (245, 251, 252), (244, 250, 251), (243, 249, 250), (242, 248, 249), (241, 247, 197), (240, 246, 247), (239, 245, 246), (238, 244, 245), (237, 243, 244), (236, 242, 243), (235, 241, 196), (234, 240, 241), (233, 239, 240), (232, 238, 239), (231, 237, 238), (230, 236, 237), (229, 235, 195), (228, 234, 235), (227, 233, 234), (226, 232, 233), (225, 231, 232), (224, 230, 231), (211, 229, 194), (210, 228, 229), (209, 227, 228), (208, 226, 227), (207, 225, 226), (206, 224, 225), (259, 218, 173), (258, 219, 218), (257, 220, 219), (256, 221, 220), (255, 222, 221), (254, 223, 222), (295, 212, 168), (294, 213, 212), (293, 214, 213), (292, 215, 214), (291, 216, 215), (290, 217, 216), (173, 218, 217), (218, 219, 216), (219, 220, 215), (220, 221, 214), (221, 222, 213), (222, 223, 212), (171, 206, 205), (206, 207, 204), (207, 208, 203), (208, 209, 202), (209, 210, 201), (210, 211, 200), (296, 308, 309), (297, 311, 309), (296, 313, 308), (296, 315, 313), (296, 312, 315), (297, 318, 311), (298, 320, 310), (299, 322, 314), (300, 324, 316), (301, 326, 317), (297, 321, 318), (298, 323, 320), (299, 325, 322), (300, 327, 324), (301, 319, 326), (302, 333, 328), (303, 335, 329), (304, 336, 330), (305, 337, 331), (306, 334, 332), (334, 307, 337), (334, 337, 332), (332, 337, 305), (337, 307, 336), (337, 336, 331), (331, 336, 304), (336, 307, 335), (336, 335, 330), (330, 335, 303), (335, 307, 333), (335, 333, 329), (329, 333, 302), (333, 307, 334), (333, 334, 328), (328, 334, 306), (319, 306, 332), (319, 332, 326), (326, 332, 305), (327, 305, 331), (327, 331, 324), (324, 331, 304), (325, 304, 330), (325, 330, 322), (322, 330, 303), (323, 303, 329), (323, 329, 320), (320, 329, 302), (321, 302, 328), (321, 328, 318), (318, 328, 306), (326, 305, 327), (326, 327, 317), (317, 327, 300), (324, 304, 325), (324, 325, 316), (316, 325, 299), (322, 303, 323), (322, 323, 314), (314, 323, 298), (320, 302, 321), (320, 321, 310), (310, 321, 297), (318, 306, 319), (318, 319, 311), (311, 319, 301), (312, 301, 317), (312, 317, 315), (315, 317, 300), (315, 300, 316), (315, 316, 313), (313, 316, 299), (313, 299, 314), (313, 314, 308), (308, 314, 298), (311, 301, 312), (311, 312, 309), (309, 312, 296), (308, 298, 310), (308, 310, 309), (309, 310, 297), (338, 350, 351), (339, 353, 351), (338, 355, 350), (338, 357, 355), (338, 354, 357), (339, 360, 353), (340, 362, 352), (341, 364, 356), (342, 366, 358), (343, 368, 359), (339, 363, 360), (340, 365, 362), (341, 367, 364), (342, 369, 366), (343, 361, 368), (344, 375, 370), (345, 377, 371), (346, 378, 372), (347, 379, 373), (348, 376, 374), (376, 349, 379), (376, 379, 374), (374, 379, 347), (379, 349, 378), (379, 378, 373), (373, 378, 346), (378, 349, 377), (378, 377, 372), (372, 377, 345), (377, 349, 375), (377, 375, 371), (371, 375, 344), (375, 349, 376), (375, 376, 370), (370, 376, 348), (361, 348, 374), (361, 374, 368), (368, 374, 347), (369, 347, 373), (369, 373, 366), (366, 373, 346), (367, 346, 372), (367, 372, 364), (364, 372, 345), (365, 345, 371), (365, 371, 362), (362, 371, 344), (363, 344, 370), (363, 370, 360), (360, 370, 348), (368, 347, 369), (368, 369, 359), (359, 369, 342), (366, 346, 367), (366, 367, 358), (358, 367, 341), (364, 345, 365), (364, 365, 356), (356, 365, 340), (362, 344, 363), (362, 363, 352), (352, 363, 339), (360, 348, 361), (360, 361, 353), (353, 361, 343), (354, 343, 359), (354, 359, 357), (357, 359, 342), (357, 342, 358), (357, 358, 355), (355, 358, 341), (355, 341, 356), (355, 356, 350), (350, 356, 340), (353, 343, 354), (353, 354, 351), (351, 354, 338), (350, 340, 352), (350, 352, 351), (351, 352, 339), (380, 392, 393), (381, 395, 393), (380, 397, 392), (380, 399, 397), (380, 396, 399), (381, 402, 395), (382, 404, 394), (383, 406, 398), (384, 408, 400), (385, 410, 401), (381, 405, 402), (382, 407, 404), (383, 409, 406), (384, 411, 408), (385, 403, 410), (386, 417, 412), (387, 419, 413), (388, 420, 414), (389, 421, 415), (390, 418, 416), (418, 391, 421), (418, 421, 416), (416, 421, 389), (421, 391, 420), (421, 420, 415), (415, 420, 388), (420, 391, 419), (420, 419, 414), (414, 419, 387), (419, 391, 417), (419, 417, 413), (413, 417, 386), (417, 391, 418), (417, 418, 412), (412, 418, 390), (403, 390, 416), (403, 416, 410), (410, 416, 389), (411, 389, 415), (411, 415, 408), (408, 415, 388), (409, 388, 414), (409, 414, 406), (406, 414, 387), (407, 387, 413), (407, 413, 404), (404, 413, 386), (405, 386, 412), (405, 412, 402), (402, 412, 390), (410, 389, 411), (410, 411, 401), (401, 411, 384), (408, 388, 409), (408, 409, 400), (400, 409, 383), (406, 387, 407), (406, 407, 398), (398, 407, 382), (404, 386, 405), (404, 405, 394), (394, 405, 381), (402, 390, 403), (402, 403, 395), (395, 403, 385), (396, 385, 401), (396, 401, 399), (399, 401, 384), (399, 384, 400), (399, 400, 397), (397, 400, 383), (397, 383, 398), (397, 398, 392), (392, 398, 382), (395, 385, 396), (395, 396, 393), (393, 396, 380), (392, 382, 394), (392, 394, 393), (393, 394, 381), (422, 434, 435), (423, 437, 435), (422, 439, 434), (422, 441, 439), (422, 438, 441), (423, 444, 437), (424, 446, 436), (425, 448, 440), (426, 450, 442), (427, 452, 443), (423, 447, 444), (424, 449, 446), (425, 451, 448), (426, 453, 450), (427, 445, 452), (428, 459, 454), (429, 461, 455), (430, 462, 456), (431, 463, 457), (432, 460, 458), (460, 433, 463), (460, 463, 458), (458, 463, 431), (463, 433, 462), (463, 462, 457), (457, 462, 430), (462, 433, 461), (462, 461, 456), (456, 461, 429), (461, 433, 459), (461, 459, 455), (455, 459, 428), (459, 433, 460), (459, 460, 454), (454, 460, 432), (445, 432, 458), (445, 458, 452), (452, 458, 431), (453, 431, 457), (453, 457, 450), (450, 457, 430), (451, 430, 456), (451, 456, 448), (448, 456, 429), (449, 429, 455), (449, 455, 446), (446, 455, 428), (447, 428, 454), (447, 454, 444), (444, 454, 432), (452, 431, 453), (452, 453, 443), (443, 453, 426), (450, 430, 451), (450, 451, 442), (442, 451, 425), (448, 429, 449), (448, 449, 440), (440, 449, 424), (446, 428, 447), (446, 447, 436), (436, 447, 423), (444, 432, 445), (444, 445, 437), (437, 445, 427), (438, 427, 443), (438, 443, 441), (441, 443, 426), (441, 426, 442), (441, 442, 439), (439, 442, 425), (439, 425, 440), (439, 440, 434), (434, 440, 424), (437, 427, 438), (437, 438, 435), (435, 438, 422), (434, 424, 436), (434, 436, 435), (435, 436, 423), (464, 476, 477), (465, 479, 477), (464, 481, 476), (464, 483, 481), (464, 480, 483), (465, 486, 479), (466, 488, 478), (467, 490, 482), (468, 492, 484), (469, 494, 485), (465, 489, 486), (466, 491, 488), (467, 493, 490), (468, 495, 492), (469, 487, 494), (470, 501, 496), (471, 503, 497), (472, 504, 498), (473, 505, 499), (474, 502, 500), (502, 475, 505), (502, 505, 500), (500, 505, 473), (505, 475, 504), (505, 504, 499), (499, 504, 472), (504, 475, 503), (504, 503, 498), (498, 503, 471), (503, 475, 501), (503, 501, 497), (497, 501, 470), (501, 475, 502), (501, 502, 496), (496, 502, 474), (487, 474, 500), (487, 500, 494), (494, 500, 473), (495, 473, 499), (495, 499, 492), (492, 499, 472), (493, 472, 498), (493, 498, 490), (490, 498, 471), (491, 471, 497), (491, 497, 488), (488, 497, 470), (489, 470, 496), (489, 496, 486), (486, 496, 474), (494, 473, 495), (494, 495, 485), (485, 495, 468), (492, 472, 493), (492, 493, 484), (484, 493, 467), (490, 471, 491), (490, 491, 482), (482, 491, 466), (488, 470, 489), (488, 489, 478), (478, 489, 465), (486, 474, 487), (486, 487, 479), (479, 487, 469), (480, 469, 485), (480, 485, 483), (483, 485, 468), (483, 468, 484), (483, 484, 481), (481, 484, 467), (481, 467, 482), (481, 482, 476), (476, 482, 466), (479, 469, 480), (479, 480, 477), (477, 480, 464), (476, 466, 478), (476, 478, 477), (477, 478, 465), (506, 518, 519), (507, 521, 519), (506, 523, 518), (506, 525, 523), (506, 522, 525), (507, 528, 521), (508, 530, 520), (509, 532, 524), (510, 534, 526), (511, 536, 527), (507, 531, 528), (508, 533, 530), (509, 535, 532), (510, 537, 534), (511, 529, 536), (512, 543, 538), (513, 545, 539), (514, 546, 540), (515, 547, 541), (516, 544, 542), (544, 517, 547), (544, 547, 542), (542, 547, 515), (547, 517, 546), (547, 546, 541), (541, 546, 514), (546, 517, 545), (546, 545, 540), (540, 545, 513), (545, 517, 543), (545, 543, 539), (539, 543, 512), (543, 517, 544), (543, 544, 538), (538, 544, 516), (529, 516, 542), (529, 542, 536), (536, 542, 515), (537, 515, 541), (537, 541, 534), (534, 541, 514), (535, 514, 540), (535, 540, 532), (532, 540, 513), (533, 513, 539), (533, 539, 530), (530, 539, 512), (531, 512, 538), (531, 538, 528), (528, 538, 516), (536, 515, 537), (536, 537, 527), (527, 537, 510), (534, 514, 535), (534, 535, 526), (526, 535, 509), (532, 513, 533), (532, 533, 524), (524, 533, 508), (530, 512, 531), (530, 531, 520), (520, 531, 507), (528, 516, 529), (528, 529, 521), (521, 529, 511), (522, 511, 527), (522, 527, 525), (525, 527, 510), (525, 510, 526), (525, 526, 523), (523, 526, 509), (523, 509, 524), (523, 524, 518), (518, 524, 508), (521, 511, 522), (521, 522, 519), (519, 522, 506), (518, 508, 520), (518, 520, 519), (519, 520, 507), (548, 560, 561), (549, 563, 561), (548, 565, 560), (548, 567, 565), (548, 564, 567), (549, 570, 563), (550, 572, 562), (551, 574, 566), (552, 576, 568), (553, 578, 569), (549, 573, 570), (550, 575, 572), (551, 577, 574), (552, 579, 576), (553, 571, 578), (554, 585, 580), (555, 587, 581), (556, 588, 582), (557, 589, 583), (558, 586, 584), (586, 559, 589), (586, 589, 584), (584, 589, 557), (589, 559, 588), (589, 588, 583), (583, 588, 556), (588, 559, 587), (588, 587, 582), (582, 587, 555), (587, 559, 585), (587, 585, 581), (581, 585, 554), (585, 559, 586), (585, 586, 580), (580, 586, 558), (571, 558, 584), (571, 584, 578), (578, 584, 557), (579, 557, 583), (579, 583, 576), (576, 583, 556), (577, 556, 582), (577, 582, 574), (574, 582, 555), (575, 555, 581), (575, 581, 572), (572, 581, 554), (573, 554, 580), (573, 580, 570), (570, 580, 558), (578, 557, 579), (578, 579, 569), (569, 579, 552), (576, 556, 577), (576, 577, 568), (568, 577, 551), (574, 555, 575), (574, 575, 566), (566, 575, 550), (572, 554, 573), (572, 573, 562), (562, 573, 549), (570, 558, 571), (570, 571, 563), (563, 571, 553), (564, 553, 569), (564, 569, 567), (567, 569, 552), (567, 552, 568), (567, 568, 565), (565, 568, 551), (565, 551, 566), (565, 566, 560), (560, 566, 550), (563, 553, 564), (563, 564, 561), (561, 564, 548), (560, 550, 562), (560, 562, 561), (561, 562, 549), (590, 602, 603), (591, 605, 603), (590, 607, 602), (590, 609, 607), (590, 606, 609), (591, 612, 605), (592, 614, 604), (593, 616, 608), (594, 618, 610), (595, 620, 611), (591, 615, 612), (592, 617, 614), (593, 619, 616), (594, 621, 618), (595, 613, 620), (596, 627, 622), (597, 629, 623), (598, 630, 624), (599, 631, 625), (600, 628, 626), (628, 601, 631), (628, 631, 626), (626, 631, 599), (631, 601, 630), (631, 630, 625), (625, 630, 598), (630, 601, 629), (630, 629, 624), (624, 629, 597), (629, 601, 627), (629, 627, 623), (623, 627, 596), (627, 601, 628), (627, 628, 622), (622, 628, 600), (613, 600, 626), (613, 626, 620), (620, 626, 599), (621, 599, 625), (621, 625, 618), (618, 625, 598), (619, 598, 624), (619, 624, 616), (616, 624, 597), (617, 597, 623), (617, 623, 614), (614, 623, 596), (615, 596, 622), (615, 622, 612), (612, 622, 600), (620, 599, 621), (620, 621, 611), (611, 621, 594), (618, 598, 619), (618, 619, 610), (610, 619, 593), (616, 597, 617), (616, 617, 608), (608, 617, 592), (614, 596, 615), (614, 615, 604), (604, 615, 591), (612, 600, 613), (612, 613, 605), (605, 613, 595), (606, 595, 611), (606, 611, 609), (609, 611, 594), (609, 594, 610), (609, 610, 607), (607, 610, 593), (607, 593, 608), (607, 608, 602), (602, 608, 592), (605, 595, 606), (605, 606, 603), (603, 606, 590), (602, 592, 604), (602, 604, 603), (603, 604, 591), (632, 644, 645), (633, 647, 645), (632, 649, 644), (632, 651, 649), (632, 648, 651), (633, 654, 647), (634, 656, 646), (635, 658, 650), (636, 660, 652), (637, 662, 653), (633, 657, 654), (634, 659, 656), (635, 661, 658), (636, 663, 660), (637, 655, 662), (638, 669, 664), (639, 671, 665), (640, 672, 666), (641, 673, 667), (642, 670, 668), (670, 643, 673), (670, 673, 668), (668, 673, 641), (673, 643, 672), (673, 672, 667), (667, 672, 640), (672, 643, 671), (672, 671, 666), (666, 671, 639), (671, 643, 669), (671, 669, 665), (665, 669, 638), (669, 643, 670), (669, 670, 664), (664, 670, 642), (655, 642, 668), (655, 668, 662), (662, 668, 641), (663, 641, 667), (663, 667, 660), (660, 667, 640), (661, 640, 666), (661, 666, 658), (658, 666, 639), (659, 639, 665), (659, 665, 656), (656, 665, 638), (657, 638, 664), (657, 664, 654), (654, 664, 642), (662, 641, 663), (662, 663, 653), (653, 663, 636), (660, 640, 661), (660, 661, 652), (652, 661, 635), (658, 639, 659), (658, 659, 650), (650, 659, 634), (656, 638, 657), (656, 657, 646), (646, 657, 633), (654, 642, 655), (654, 655, 647), (647, 655, 637), (648, 637, 653), (648, 653, 651), (651, 653, 636), (651, 636, 652), (651, 652, 649), (649, 652, 635), (649, 635, 650), (649, 650, 644), (644, 650, 634), (647, 637, 648), (647, 648, 645), (645, 648, 632), (644, 634, 646), (644, 646, 645), (645, 646, 633), (674, 675, 677, 676), (676, 677, 681, 680), (680, 681, 679, 678), (678, 679, 675, 674), (676, 680, 678, 674), (681, 677, 675, 679)])
me_icosphere_001.polygons.foreach_set('material_index', [0, 0, 0, 0, 0, 0, 0, 0, 0, 0, 0, 0, 0, 0, 0, 0, 0, 0, 0, 0, 0, 0, 0, 0, 0, 0, 0, 0, 0, 0, 0, 0, 0, 0, 0, 0, 0, 0, 0, 0, 0, 0, 0, 0, 0, 0, 0, 0, 0, 0, 0, 0, 0, 0, 0, 0, 0, 0, 0, 0, 0, 0, 0, 0, 0, 0, 0, 0, 0, 0, 0, 0, 0, 0, 0, 0, 0, 0, 0, 0, 0, 0, 0, 0, 0, 0, 0, 0, 0, 0, 0, 0, 0, 0, 0, 0, 0, 0, 0, 0, 0, 0, 0, 0, 0, 0, 0, 0, 0, 0, 0, 0, 0, 0, 0, 0, 0, 0, 0, 0, 0, 0, 0, 0, 0, 0, 0, 0, 0, 0, 0, 0, 0, 0, 0, 0, 0, 0, 0, 0, 0, 0, 0, 0, 0, 0, 0, 0, 0, 0, 0, 0, 0, 0, 0, 0, 0, 0, 0, 0, 0, 0, 0, 0, 0, 0, 0, 0, 0, 0, 0, 0, 0, 0, 0, 0, 0, 0, 0, 0, 0, 0, 0, 0, 0, 0, 0, 0, 0, 0, 0, 0, 0, 0, 0, 0, 0, 0, 0, 0, 0, 0, 0, 0, 0, 0, 0, 0, 0, 0, 0, 0, 0, 0, 0, 0, 0, 0, 0, 0, 0, 0, 0, 0, 0, 0, 0, 0, 0, 0, 0, 0, 0, 0, 0, 0, 0, 0, 0, 0, 0, 0, 0, 0, 0, 0, 0, 0, 0, 0, 0, 0, 0, 0, 0, 0, 0, 0, 0, 0, 0, 0, 0, 0, 0, 0, 0, 0, 0, 0, 0, 0, 0, 0, 0, 0, 0, 0, 0, 0, 0, 0, 0, 0, 0, 0, 0, 0, 0, 0, 0, 0, 0, 0, 0, 0, 0, 0, 0, 0, 0, 0, 0, 0, 0, 0, 0, 0, 0, 0, 0, 0, 0, 0, 0, 0, 0, 0, 0, 0, 1, 1, 1, 1, 1, 1, 1, 1, 1, 1, 1, 1, 1, 1, 1, 1, 1, 1, 1, 1, 1, 1, 1, 1, 1, 1, 1, 1, 1, 1, 1, 1, 1, 1, 1, 1, 1, 1, 1, 1, 1, 1, 1, 1, 1, 1, 1, 1, 1, 1, 1, 1, 1, 1, 1, 1, 1, 1, 1, 1, 1, 1, 1, 1, 1, 1, 1, 1, 1, 1, 1, 1, 1, 1, 1, 1, 1, 1, 1, 1, 1, 1, 1, 1, 1, 1, 1, 1, 1, 1, 1, 1, 1, 1, 1, 1, 1, 1, 1, 1, 1, 1, 1, 1, 1, 1, 1, 1, 1, 1, 1, 1, 1, 1, 1, 1, 1, 1, 1, 1, 1, 1, 1, 1, 1, 1, 1, 1, 1, 1, 1, 1, 1, 1, 1, 1, 1, 1, 1, 1, 1, 1, 1, 1, 1, 1, 1, 1, 1, 1, 1, 1, 1, 1, 1, 1, 1, 1, 1, 1, 1, 1, 1, 1, 1, 1, 1, 1, 1, 1, 1, 1, 1, 1, 1, 1, 1, 1, 1, 1, 1, 1, 1, 1, 1, 1, 1, 1, 1, 1, 1, 1, 1, 1, 1, 1, 1, 1, 1, 1, 1, 1, 1, 1, 1, 1, 1, 1, 1, 1, 1, 1, 1, 1, 1, 1, 1, 1, 1, 1, 1, 1, 1, 1, 1, 1, 1, 1, 1, 1, 1, 1, 1, 1, 1, 1, 1, 1, 1, 1, 1, 1, 1, 1, 1, 1, 1, 1, 1, 1, 1, 1, 0, 0, 0, 0, 0, 0, 0, 0, 0, 0, 0, 0, 0, 0, 0, 0, 0, 0, 0, 0, 0, 0, 0, 0, 0, 0, 0, 0, 0, 0, 0, 0, 0, 0, 0, 0, 0, 0, 0, 0, 0, 0, 0, 0, 0, 0, 0, 0, 0, 0, 0, 0, 0, 0, 0, 0, 0, 0, 0, 0, 0, 0, 0, 0, 0, 0, 0, 0, 0, 0, 0, 0, 0, 0, 0, 0, 0, 0, 0, 0, 0, 0, 0, 0, 0, 0, 0, 0, 0, 0, 0, 0, 0, 0, 0, 0, 0, 0, 0, 0, 0, 0, 0, 0, 0, 0, 0, 0, 0, 0, 0, 0, 0, 0, 0, 0, 0, 0, 0, 0, 0, 0, 0, 0, 0, 0, 0, 0, 0, 0, 0, 0, 0, 0, 0, 0, 0, 0, 0, 0, 0, 0, 0, 0, 0, 0, 0, 0, 0, 0, 0, 0, 0, 0, 0, 0, 0, 0, 0, 0, 0, 0, 0, 0, 0, 0, 0, 0, 0, 0, 0, 0, 0, 0, 0, 0, 0, 0, 0, 0, 0, 0, 0, 0, 0, 0, 0, 0, 0, 0, 0, 0, 0, 0, 0, 0, 0, 0, 0, 0, 0, 0, 0, 0, 0, 0, 0, 0, 0, 0, 0, 0, 0, 0, 0, 0, 0, 0, 0, 0, 0, 0, 0, 0, 0, 0, 0, 0, 0, 0, 0, 0, 0, 0, 0, 0, 0, 0, 0, 0, 0, 0, 0, 0, 0, 0, 0, 0, 0, 0, 0, 0, 0, 0, 0, 0, 0, 0, 0, 0, 0, 0, 0, 0, 0, 0, 0, 0, 0, 0, 0, 0, 0, 0, 0, 0, 0, 0, 0, 0, 0, 0, 0, 0, 0, 0, 0, 0, 0, 0, 0, 0, 0, 0, 0, 0, 0, 0, 0, 0, 0, 0, 0, 0, 0, 0, 0, 0, 0, 0, 0, 0, 0, 0, 0, 0, 0, 0, 0, 0, 0, 0, 0, 0, 0, 0, 0, 0, 0, 0, 0, 0, 0, 0, 0, 0, 0, 0, 0, 0, 0, 0, 0, 0, 0, 0, 0, 0, 0, 0, 0, 0, 0, 0, 0, 0, 0, 0, 0, 0, 0, 0, 0, 0, 0, 0, 0, 0, 0, 0, 0, 0, 0, 0, 0, 0, 0, 0, 0, 0, 0, 0, 0, 0, 0, 0, 0, 0, 0, 0, 0, 0, 0, 0, 0, 0, 0, 0, 0, 0, 0, 0, 0, 0, 0, 0, 0, 0, 0, 0, 0, 0, 0, 0, 0, 0, 0, 0, 0, 0, 0, 0, 0, 0, 0, 0, 0, 0, 0, 0, 0, 0, 0, 0, 0, 0, 0, 0, 0, 0, 0, 0, 0, 0, 0, 0, 0, 0, 0, 0, 0, 0, 0, 0, 0, 0, 0, 0, 0, 0, 0, 0, 0, 0, 0, 0, 0, 0, 0, 0, 0, 0, 0, 0, 0, 0, 0, 0, 0, 0, 0, 0, 0, 0, 0, 0, 0, 0, 0, 0, 0, 0, 0, 0, 0, 0, 0, 0, 0, 0, 0, 0, 0, 0, 0, 0, 0, 0, 0, 0, 0, 0, 0, 0, 0, 0, 0, 0, 0, 0, 0, 0, 0, 0, 0, 0, 0, 0, 0, 0, 0, 0, 0, 0, 0, 0, 0, 0, 0, 0, 0, 0, 0, 0, 0, 0, 0, 0, 0, 0, 0, 0, 0, 0, 0, 0, 0, 0, 0, 0, 0, 0, 0, 0, 0, 0, 0, 0, 0, 0, 0, 0, 0, 0, 0, 0, 0, 0, 0, 0, 0, 0, 0, 0, 0, 0, 0, 0, 0, 0, 0, 0, 0, 0, 0, 0, 0, 0, 0, 0, 0, 0, 0, 0, 0, 0, 0, 0, 0, 0, 0, 0, 0, 0, 0, 0, 0, 0, 0, 0, 0, 0, 0, 0, 0, 0, 0, 0, 0, 0, 0, 0, 0, 0, 0, 0, 0, 0, 0, 0, 0, 0, 0, 0, 0, 0, 0, 0, 0, 0, 0, 0, 0, 0, 0, 0, 0, 0, 0, 0, 0, 0, 0, 0, 0, 0, 0, 0, 0, 0, 0, 0, 0, 0, 0, 0, 0, 0, 0, 0, 0, 0, 0, 0, 0, 0, 0, 0, 0, 0, 0, 0, 0, 0, 0, 0, 0, 0, 0, 0, 0, 0, 0, 0, 0, 0, 0, 0, 0, 0, 0, 0, 0, 0, 0, 0, 0, 0, 0, 0, 2, 2, 2, 2, 2, 2])
me_icosphere_001.materials.append(mat_stone)
me_icosphere_001.materials.append(mat_chancetop)
me_icosphere_001.materials.append(mat_chancebase)
me_icosphere_001.use_remesh_preserve_volume = False
me_icosphere_001.use_remesh_preserve_attributes = False
me_icosphere_001.use_mirror_vertex_groups = False
me_icosphere_001.update()

# ---- objects
ob_pathtile = bpy.data.objects.new('PathTile', me_icosphere_001)

# ---- transforms, parenting, visibility, modifiers, constraints
ob_pathtile.location = (5.96e-08, 0.0, 0.0)
ob_pathtile.rotation_euler = (1.571, 0.0, 0.0)
ob_pathtile.lineart.crease_threshold = 0.0

# ---- collection membership
col_collection_1.objects.link(ob_pathtile)

# ---- scene / render settings (as saved in the file)
scene.frame_start = 1; scene.frame_end = 250; scene.frame_set(1)
scene.render.engine = 'BLENDER_EEVEE_NEXT'
scene.render.resolution_percentage = 50
scene.render.dither_intensity = 0.0
scene.cycles.use_denoising = False
scene.cycles.samples = 128
scene.cycles.sampling_pattern = 'TABULATED_SOBOL'
scene.cycles.light_sampling_threshold = 0.0
scene.cycles.use_adaptive_sampling = False
scene.cycles.use_light_tree = False
scene.cycles.blur_glossy = 0.0
scene.cycles.sample_clamp_indirect = 0.0
scene.view_settings.view_transform = 'Standard'
bpy.context.view_layer.update()

# ---- added for rendering (the .blend has no active camera and no usable light): camera, sun
cam_auto = bpy.data.cameras.new('AutoCamera')
cam_auto.lens = 50.0
cam_auto.sensor_width = 36.0
cam_auto.clip_end = 1000.0
ob_auto_camera = bpy.data.objects.new('AutoCamera', cam_auto)
scene.collection.objects.link(ob_auto_camera)
ob_auto_camera.location = (2.80973, -3.37456, 2.77062)
ob_auto_camera.rotation_euler = (1.09748, -7.21219e-08, 0.694738)
scene.camera = ob_auto_camera
light_auto_sun = bpy.data.lights.new('AutoSun', 'SUN')
light_auto_sun.energy = 3.0
light_auto_sun.angle = 0.0523599
ob_auto_sun = bpy.data.objects.new('AutoSun', light_auto_sun)
scene.collection.objects.link(ob_auto_sun)
ob_auto_sun.rotation_euler = (0.872665, 0.174533, 0.523599)
bpy.context.view_layer.update()
